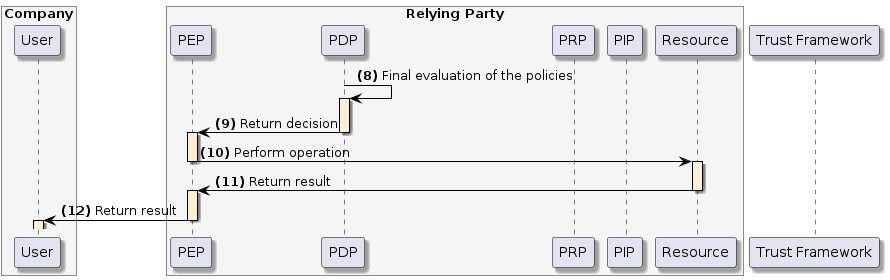

The diagram above was rendered by PlantUML. Its source (embedded in the PNG):
@startuml
skinparam shadowing true
skinparam ParticipantBorderColor black
skinparam arrowcolor black
skinparam SequenceLifeLineBorderColor black
skinparam SequenceLifeLineBackgroundColor PapayaWhip
	box "Company" #WhiteSmoke
    participant "User" as user
end box
box "Relying Party" #WhiteSmoke
    participant "PEP" as pep
    participant "PDP" as pdp
    participant "PRP" as prp
    participant "PIP" as pip
    participant "Resource" as resource
end box
participant "Trust Framework" as trust

pdp -> pdp ++: **(8)** Final evaluation of the policies
pdp -> pep --++: **(9)** Return decision
pep -> resource --++: **(10)** Perform operation
resource -> pep --++: **(11)** Return result
pep -> user --++: **(12)** Return result
@enduml